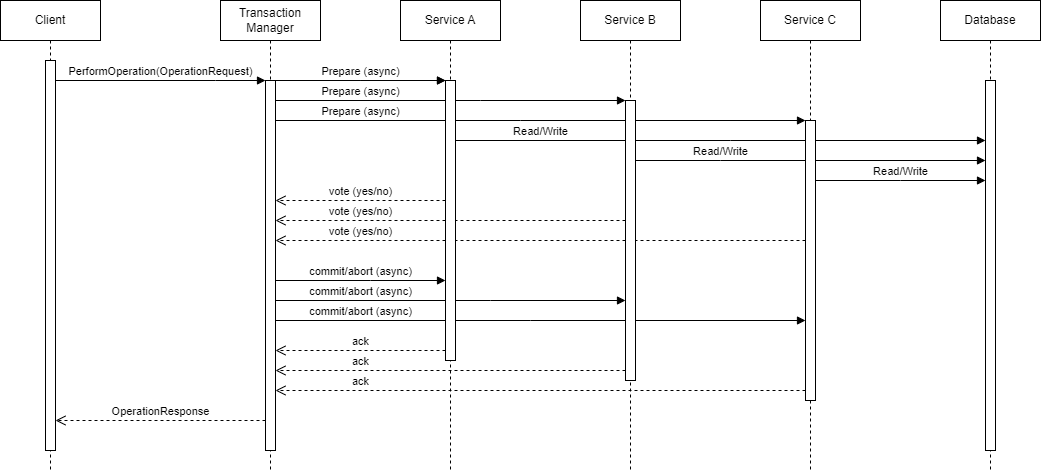

The diagram above was exported from draw.io. Its source (the exported page's mxGraphModel, read from the mxfile embedded in the PNG):
<mxGraphModel dx="2245" dy="645" grid="1" gridSize="10" guides="1" tooltips="1" connect="1" arrows="1" fold="1" page="1" pageScale="1" pageWidth="850" pageHeight="1100" math="0" shadow="0">
  <root>
    <mxCell id="0" />
    <mxCell id="1" parent="0" />
    <mxCell id="kexFKRyZ1rIpUxziD5du-32" value="ack" style="html=1;verticalAlign=bottom;endArrow=open;dashed=1;endSize=8;edgeStyle=elbowEdgeStyle;elbow=vertical;curved=0;rounded=0;" edge="1" parent="1" source="kexFKRyZ1rIpUxziD5du-4" target="aM9ryv3xv72pqoxQDRHE-2">
      <mxGeometry x="0.6792" relative="1" as="geometry">
        <mxPoint x="170" y="460" as="targetPoint" />
        <Array as="points">
          <mxPoint x="200" y="430" />
          <mxPoint x="180" y="510" />
        </Array>
        <mxPoint x="700" y="460" as="sourcePoint" />
        <mxPoint as="offset" />
      </mxGeometry>
    </mxCell>
    <mxCell id="kexFKRyZ1rIpUxziD5du-33" value="ack" style="html=1;verticalAlign=bottom;endArrow=open;dashed=1;endSize=8;edgeStyle=elbowEdgeStyle;elbow=vertical;curved=0;rounded=0;" edge="1" parent="1" source="kexFKRyZ1rIpUxziD5du-2" target="aM9ryv3xv72pqoxQDRHE-2">
      <mxGeometry x="0.5143" relative="1" as="geometry">
        <mxPoint x="170" y="440" as="targetPoint" />
        <Array as="points">
          <mxPoint x="190" y="410" />
          <mxPoint x="265" y="440" />
        </Array>
        <mxPoint x="520" y="440" as="sourcePoint" />
        <mxPoint as="offset" />
      </mxGeometry>
    </mxCell>
    <mxCell id="kexFKRyZ1rIpUxziD5du-17" value="vote (yes/no)" style="html=1;verticalAlign=bottom;endArrow=open;dashed=1;endSize=8;edgeStyle=elbowEdgeStyle;elbow=vertical;curved=0;rounded=0;" edge="1" parent="1" source="kexFKRyZ1rIpUxziD5du-4" target="aM9ryv3xv72pqoxQDRHE-2">
      <mxGeometry x="0.6792" relative="1" as="geometry">
        <mxPoint x="20" y="320" as="targetPoint" />
        <Array as="points">
          <mxPoint x="190" y="280" />
          <mxPoint x="105" y="330" />
        </Array>
        <mxPoint x="190" y="320" as="sourcePoint" />
        <mxPoint as="offset" />
      </mxGeometry>
    </mxCell>
    <mxCell id="kexFKRyZ1rIpUxziD5du-23" value="commit/abort (async)" style="html=1;verticalAlign=bottom;endArrow=block;edgeStyle=elbowEdgeStyle;elbow=vertical;curved=0;rounded=0;" edge="1" parent="1" source="aM9ryv3xv72pqoxQDRHE-2" target="kexFKRyZ1rIpUxziD5du-4">
      <mxGeometry x="-0.6792" relative="1" as="geometry">
        <mxPoint x="105" y="360" as="sourcePoint" />
        <Array as="points">
          <mxPoint x="350" y="360" />
          <mxPoint x="320" y="350" />
          <mxPoint x="210" y="370" />
        </Array>
        <mxPoint x="635" y="360" as="targetPoint" />
        <mxPoint as="offset" />
      </mxGeometry>
    </mxCell>
    <mxCell id="kexFKRyZ1rIpUxziD5du-24" value="commit/abort (async)" style="html=1;verticalAlign=bottom;endArrow=block;edgeStyle=elbowEdgeStyle;elbow=vertical;curved=0;rounded=0;" edge="1" parent="1" source="aM9ryv3xv72pqoxQDRHE-2" target="kexFKRyZ1rIpUxziD5du-2">
      <mxGeometry x="-0.5143" relative="1" as="geometry">
        <mxPoint x="105" y="340" as="sourcePoint" />
        <Array as="points">
          <mxPoint x="310" y="340" />
          <mxPoint x="200" y="360" />
        </Array>
        <mxPoint x="455" y="340" as="targetPoint" />
        <mxPoint as="offset" />
      </mxGeometry>
    </mxCell>
    <mxCell id="kexFKRyZ1rIpUxziD5du-25" value="commit/abort (async)" style="html=1;verticalAlign=bottom;endArrow=block;edgeStyle=elbowEdgeStyle;elbow=vertical;curved=0;rounded=0;" edge="1" parent="1" source="aM9ryv3xv72pqoxQDRHE-2" target="aM9ryv3xv72pqoxQDRHE-6">
      <mxGeometry relative="1" as="geometry">
        <mxPoint x="105" y="320" as="sourcePoint" />
        <Array as="points">
          <mxPoint x="190" y="320" />
        </Array>
        <mxPoint x="275" y="320" as="targetPoint" />
      </mxGeometry>
    </mxCell>
    <mxCell id="kexFKRyZ1rIpUxziD5du-16" value="vote (yes/no)" style="html=1;verticalAlign=bottom;endArrow=open;dashed=1;endSize=8;edgeStyle=elbowEdgeStyle;elbow=vertical;curved=0;rounded=0;" edge="1" parent="1" source="kexFKRyZ1rIpUxziD5du-2" target="aM9ryv3xv72pqoxQDRHE-2">
      <mxGeometry x="0.5143" relative="1" as="geometry">
        <mxPoint x="105" y="250" as="targetPoint" />
        <Array as="points">
          <mxPoint x="190" y="260" />
          <mxPoint x="190" y="260" />
        </Array>
        <mxPoint x="275" y="250" as="sourcePoint" />
        <mxPoint as="offset" />
      </mxGeometry>
    </mxCell>
    <mxCell id="kexFKRyZ1rIpUxziD5du-13" value="Read/Write" style="html=1;verticalAlign=bottom;endArrow=block;edgeStyle=elbowEdgeStyle;elbow=vertical;curved=0;rounded=0;" edge="1" parent="1" source="kexFKRyZ1rIpUxziD5du-2" target="kexFKRyZ1rIpUxziD5du-6">
      <mxGeometry x="-0.5143" relative="1" as="geometry">
        <mxPoint x="285" y="190" as="sourcePoint" />
        <Array as="points">
          <mxPoint x="540" y="200" />
          <mxPoint x="525" y="200" />
          <mxPoint x="415" y="220" />
        </Array>
        <mxPoint x="815" y="190" as="targetPoint" />
        <mxPoint as="offset" />
      </mxGeometry>
    </mxCell>
    <mxCell id="kexFKRyZ1rIpUxziD5du-12" value="Read/Write" style="html=1;verticalAlign=bottom;endArrow=block;edgeStyle=elbowEdgeStyle;elbow=vertical;curved=0;rounded=0;" edge="1" parent="1" source="aM9ryv3xv72pqoxQDRHE-6" target="kexFKRyZ1rIpUxziD5du-6">
      <mxGeometry x="-0.6792" relative="1" as="geometry">
        <mxPoint x="300" y="200" as="sourcePoint" />
        <Array as="points">
          <mxPoint x="550" y="180" />
          <mxPoint x="515" y="190" />
          <mxPoint x="405" y="210" />
        </Array>
        <mxPoint x="830" y="200" as="targetPoint" />
        <mxPoint as="offset" />
      </mxGeometry>
    </mxCell>
    <mxCell id="kexFKRyZ1rIpUxziD5du-10" value="Prepare (async)" style="html=1;verticalAlign=bottom;endArrow=block;edgeStyle=elbowEdgeStyle;elbow=vertical;curved=0;rounded=0;" edge="1" parent="1" source="aM9ryv3xv72pqoxQDRHE-2" target="kexFKRyZ1rIpUxziD5du-4">
      <mxGeometry x="-0.6792" relative="1" as="geometry">
        <mxPoint x="105" y="150" as="sourcePoint" />
        <Array as="points">
          <mxPoint x="340" y="160" />
          <mxPoint x="310" y="150" />
          <mxPoint x="200" y="170" />
        </Array>
        <mxPoint x="455" y="150" as="targetPoint" />
        <mxPoint as="offset" />
      </mxGeometry>
    </mxCell>
    <mxCell id="kexFKRyZ1rIpUxziD5du-9" value="Prepare (async)" style="html=1;verticalAlign=bottom;endArrow=block;edgeStyle=elbowEdgeStyle;elbow=vertical;curved=0;rounded=0;" edge="1" parent="1" source="aM9ryv3xv72pqoxQDRHE-2" target="kexFKRyZ1rIpUxziD5du-2">
      <mxGeometry x="-0.5143" relative="1" as="geometry">
        <mxPoint x="105" y="160" as="sourcePoint" />
        <Array as="points">
          <mxPoint x="300" y="140" />
          <mxPoint x="190" y="160" />
        </Array>
        <mxPoint x="275" y="160" as="targetPoint" />
        <mxPoint as="offset" />
      </mxGeometry>
    </mxCell>
    <mxCell id="aM9ryv3xv72pqoxQDRHE-1" value="Transaction Manager" style="shape=umlLifeline;perimeter=lifelinePerimeter;whiteSpace=wrap;html=1;container=0;dropTarget=0;collapsible=0;recursiveResize=0;outlineConnect=0;portConstraint=eastwest;newEdgeStyle={&quot;edgeStyle&quot;:&quot;elbowEdgeStyle&quot;,&quot;elbow&quot;:&quot;vertical&quot;,&quot;curved&quot;:0,&quot;rounded&quot;:0};" parent="1" vertex="1">
      <mxGeometry x="40" y="40" width="100" height="470" as="geometry" />
    </mxCell>
    <mxCell id="aM9ryv3xv72pqoxQDRHE-2" value="" style="html=1;points=[];perimeter=orthogonalPerimeter;outlineConnect=0;targetShapes=umlLifeline;portConstraint=eastwest;newEdgeStyle={&quot;edgeStyle&quot;:&quot;elbowEdgeStyle&quot;,&quot;elbow&quot;:&quot;vertical&quot;,&quot;curved&quot;:0,&quot;rounded&quot;:0};" parent="aM9ryv3xv72pqoxQDRHE-1" vertex="1">
      <mxGeometry x="45" y="80" width="10" height="370" as="geometry" />
    </mxCell>
    <mxCell id="aM9ryv3xv72pqoxQDRHE-5" value="Service A" style="shape=umlLifeline;perimeter=lifelinePerimeter;whiteSpace=wrap;html=1;container=0;dropTarget=0;collapsible=0;recursiveResize=0;outlineConnect=0;portConstraint=eastwest;newEdgeStyle={&quot;edgeStyle&quot;:&quot;elbowEdgeStyle&quot;,&quot;elbow&quot;:&quot;vertical&quot;,&quot;curved&quot;:0,&quot;rounded&quot;:0};" parent="1" vertex="1">
      <mxGeometry x="220" y="40" width="100" height="470" as="geometry" />
    </mxCell>
    <mxCell id="aM9ryv3xv72pqoxQDRHE-6" value="" style="html=1;points=[];perimeter=orthogonalPerimeter;outlineConnect=0;targetShapes=umlLifeline;portConstraint=eastwest;newEdgeStyle={&quot;edgeStyle&quot;:&quot;elbowEdgeStyle&quot;,&quot;elbow&quot;:&quot;vertical&quot;,&quot;curved&quot;:0,&quot;rounded&quot;:0};" parent="aM9ryv3xv72pqoxQDRHE-5" vertex="1">
      <mxGeometry x="45" y="80" width="10" height="280" as="geometry" />
    </mxCell>
    <mxCell id="aM9ryv3xv72pqoxQDRHE-7" value="Prepare (async)" style="html=1;verticalAlign=bottom;endArrow=block;edgeStyle=elbowEdgeStyle;elbow=vertical;curved=0;rounded=0;" parent="1" source="aM9ryv3xv72pqoxQDRHE-2" target="aM9ryv3xv72pqoxQDRHE-6" edge="1">
      <mxGeometry relative="1" as="geometry">
        <mxPoint x="195" y="130" as="sourcePoint" />
        <Array as="points">
          <mxPoint x="180" y="120" />
        </Array>
      </mxGeometry>
    </mxCell>
    <mxCell id="kexFKRyZ1rIpUxziD5du-1" value="Service B" style="shape=umlLifeline;perimeter=lifelinePerimeter;whiteSpace=wrap;html=1;container=0;dropTarget=0;collapsible=0;recursiveResize=0;outlineConnect=0;portConstraint=eastwest;newEdgeStyle={&quot;edgeStyle&quot;:&quot;elbowEdgeStyle&quot;,&quot;elbow&quot;:&quot;vertical&quot;,&quot;curved&quot;:0,&quot;rounded&quot;:0};" vertex="1" parent="1">
      <mxGeometry x="400" y="40" width="100" height="470" as="geometry" />
    </mxCell>
    <mxCell id="kexFKRyZ1rIpUxziD5du-2" value="" style="html=1;points=[];perimeter=orthogonalPerimeter;outlineConnect=0;targetShapes=umlLifeline;portConstraint=eastwest;newEdgeStyle={&quot;edgeStyle&quot;:&quot;elbowEdgeStyle&quot;,&quot;elbow&quot;:&quot;vertical&quot;,&quot;curved&quot;:0,&quot;rounded&quot;:0};" vertex="1" parent="kexFKRyZ1rIpUxziD5du-1">
      <mxGeometry x="45" y="100" width="10" height="280" as="geometry" />
    </mxCell>
    <mxCell id="kexFKRyZ1rIpUxziD5du-3" value="Service C" style="shape=umlLifeline;perimeter=lifelinePerimeter;whiteSpace=wrap;html=1;container=0;dropTarget=0;collapsible=0;recursiveResize=0;outlineConnect=0;portConstraint=eastwest;newEdgeStyle={&quot;edgeStyle&quot;:&quot;elbowEdgeStyle&quot;,&quot;elbow&quot;:&quot;vertical&quot;,&quot;curved&quot;:0,&quot;rounded&quot;:0};" vertex="1" parent="1">
      <mxGeometry x="580" y="40" width="100" height="470" as="geometry" />
    </mxCell>
    <mxCell id="kexFKRyZ1rIpUxziD5du-4" value="" style="html=1;points=[];perimeter=orthogonalPerimeter;outlineConnect=0;targetShapes=umlLifeline;portConstraint=eastwest;newEdgeStyle={&quot;edgeStyle&quot;:&quot;elbowEdgeStyle&quot;,&quot;elbow&quot;:&quot;vertical&quot;,&quot;curved&quot;:0,&quot;rounded&quot;:0};" vertex="1" parent="kexFKRyZ1rIpUxziD5du-3">
      <mxGeometry x="45" y="120" width="10" height="280" as="geometry" />
    </mxCell>
    <mxCell id="kexFKRyZ1rIpUxziD5du-5" value="Database" style="shape=umlLifeline;perimeter=lifelinePerimeter;whiteSpace=wrap;html=1;container=0;dropTarget=0;collapsible=0;recursiveResize=0;outlineConnect=0;portConstraint=eastwest;newEdgeStyle={&quot;edgeStyle&quot;:&quot;elbowEdgeStyle&quot;,&quot;elbow&quot;:&quot;vertical&quot;,&quot;curved&quot;:0,&quot;rounded&quot;:0};" vertex="1" parent="1">
      <mxGeometry x="760" y="40" width="100" height="470" as="geometry" />
    </mxCell>
    <mxCell id="kexFKRyZ1rIpUxziD5du-6" value="" style="html=1;points=[];perimeter=orthogonalPerimeter;outlineConnect=0;targetShapes=umlLifeline;portConstraint=eastwest;newEdgeStyle={&quot;edgeStyle&quot;:&quot;elbowEdgeStyle&quot;,&quot;elbow&quot;:&quot;vertical&quot;,&quot;curved&quot;:0,&quot;rounded&quot;:0};" vertex="1" parent="kexFKRyZ1rIpUxziD5du-5">
      <mxGeometry x="45" y="80" width="10" height="370" as="geometry" />
    </mxCell>
    <mxCell id="kexFKRyZ1rIpUxziD5du-11" value="OperationResponse" style="html=1;verticalAlign=bottom;endArrow=open;dashed=1;endSize=8;edgeStyle=elbowEdgeStyle;elbow=vertical;curved=0;rounded=0;" edge="1" parent="1" source="aM9ryv3xv72pqoxQDRHE-2" target="kexFKRyZ1rIpUxziD5du-27">
      <mxGeometry relative="1" as="geometry">
        <mxPoint x="-70" y="380" as="targetPoint" />
        <Array as="points">
          <mxPoint x="-20" y="460" />
        </Array>
        <mxPoint x="100" y="380" as="sourcePoint" />
      </mxGeometry>
    </mxCell>
    <mxCell id="kexFKRyZ1rIpUxziD5du-14" value="Read/Write" style="html=1;verticalAlign=bottom;endArrow=block;edgeStyle=elbowEdgeStyle;elbow=vertical;curved=0;rounded=0;" edge="1" parent="1" source="kexFKRyZ1rIpUxziD5du-4" target="kexFKRyZ1rIpUxziD5du-6">
      <mxGeometry relative="1" as="geometry">
        <mxPoint x="500" y="240" as="sourcePoint" />
        <Array as="points">
          <mxPoint x="720" y="220" />
          <mxPoint x="740" y="250" />
          <mxPoint x="630" y="270" />
        </Array>
        <mxPoint x="1030" y="240" as="targetPoint" />
        <mxPoint as="offset" />
      </mxGeometry>
    </mxCell>
    <mxCell id="kexFKRyZ1rIpUxziD5du-15" value="vote (yes/no)" style="html=1;verticalAlign=bottom;endArrow=open;dashed=1;endSize=8;edgeStyle=elbowEdgeStyle;elbow=vertical;curved=0;rounded=0;" edge="1" parent="1" source="aM9ryv3xv72pqoxQDRHE-6" target="aM9ryv3xv72pqoxQDRHE-2">
      <mxGeometry relative="1" as="geometry">
        <mxPoint y="250" as="targetPoint" />
        <Array as="points">
          <mxPoint x="180" y="240" />
          <mxPoint x="180" y="250" />
        </Array>
        <mxPoint x="170" y="250" as="sourcePoint" />
      </mxGeometry>
    </mxCell>
    <mxCell id="kexFKRyZ1rIpUxziD5du-19" value="Prepare (async)" style="html=1;verticalAlign=bottom;endArrow=block;edgeStyle=elbowEdgeStyle;elbow=vertical;curved=0;rounded=0;" edge="1" parent="1">
      <mxGeometry relative="1" as="geometry">
        <mxPoint x="95" y="120" as="sourcePoint" />
        <Array as="points">
          <mxPoint x="180" y="120" />
        </Array>
        <mxPoint x="265" y="120" as="targetPoint" />
      </mxGeometry>
    </mxCell>
    <mxCell id="kexFKRyZ1rIpUxziD5du-26" value="Client" style="shape=umlLifeline;perimeter=lifelinePerimeter;whiteSpace=wrap;html=1;container=0;dropTarget=0;collapsible=0;recursiveResize=0;outlineConnect=0;portConstraint=eastwest;newEdgeStyle={&quot;edgeStyle&quot;:&quot;elbowEdgeStyle&quot;,&quot;elbow&quot;:&quot;vertical&quot;,&quot;curved&quot;:0,&quot;rounded&quot;:0};" vertex="1" parent="1">
      <mxGeometry x="-180" y="40" width="100" height="470" as="geometry" />
    </mxCell>
    <mxCell id="kexFKRyZ1rIpUxziD5du-27" value="" style="html=1;points=[];perimeter=orthogonalPerimeter;outlineConnect=0;targetShapes=umlLifeline;portConstraint=eastwest;newEdgeStyle={&quot;edgeStyle&quot;:&quot;elbowEdgeStyle&quot;,&quot;elbow&quot;:&quot;vertical&quot;,&quot;curved&quot;:0,&quot;rounded&quot;:0};" vertex="1" parent="kexFKRyZ1rIpUxziD5du-26">
      <mxGeometry x="45" y="60" width="10" height="390" as="geometry" />
    </mxCell>
    <mxCell id="kexFKRyZ1rIpUxziD5du-30" value="PerformOperation(OperationRequest)" style="html=1;verticalAlign=bottom;endArrow=block;edgeStyle=elbowEdgeStyle;elbow=vertical;curved=0;rounded=0;" edge="1" parent="1" source="kexFKRyZ1rIpUxziD5du-27" target="aM9ryv3xv72pqoxQDRHE-2">
      <mxGeometry relative="1" as="geometry">
        <mxPoint x="-50" y="130" as="sourcePoint" />
        <Array as="points">
          <mxPoint x="35" y="120" />
        </Array>
        <mxPoint x="120" y="130" as="targetPoint" />
      </mxGeometry>
    </mxCell>
    <mxCell id="kexFKRyZ1rIpUxziD5du-34" value="ack" style="html=1;verticalAlign=bottom;endArrow=open;dashed=1;endSize=8;edgeStyle=elbowEdgeStyle;elbow=vertical;curved=0;rounded=0;" edge="1" parent="1" source="aM9ryv3xv72pqoxQDRHE-6" target="aM9ryv3xv72pqoxQDRHE-2">
      <mxGeometry relative="1" as="geometry">
        <mxPoint x="170" y="420" as="targetPoint" />
        <Array as="points">
          <mxPoint x="190" y="390" />
          <mxPoint x="255" y="430" />
        </Array>
        <mxPoint x="340" y="420" as="sourcePoint" />
      </mxGeometry>
    </mxCell>
  </root>
</mxGraphModel>